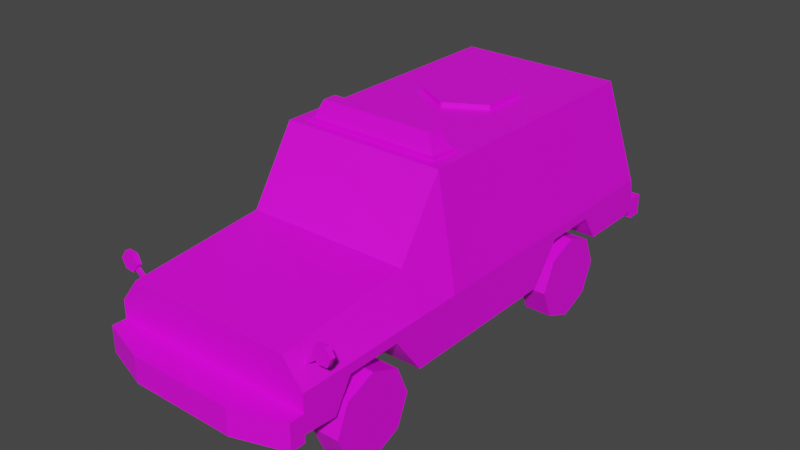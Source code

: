 # Source: Veh_SWAT_APC_02.blend  (saved by Blender 2.90.8; exported with 4.5.12 LTS)
import bpy
from mathutils import Matrix  # noqa: F401  (used for matrix-valued properties, if any)

bpy.ops.wm.read_factory_settings(use_empty=True)
scene = bpy.context.scene
scene.name = 'Scene'

# ---- collections
col_collection = bpy.data.collections.new('Collection'); scene.collection.children.link(col_collection)

# ---- images (referenced by path relative to the original .blend; pixels are not part of the script)
import os
ASSET_DIR = os.environ.get("B2B_ASSET_DIR", "")  # directory of the original .blend (textures are referenced by path, not embedded)
HERE = os.path.dirname(os.path.abspath(__file__))  # packed textures are extracted next to this script under _unpacked/

def load_image(name, relpath, width, height, colorspace="sRGB"):
    """Load a texture the original file referenced (path relative to the .blend, or extracted next to this script)."""
    p = next((c for c in (os.path.join(HERE, relpath), os.path.join(ASSET_DIR, relpath)) if relpath and os.path.exists(c)), "")
    if p:
        img = bpy.data.images.load(p, check_existing=True)
        img.name = name
    else:  # same state as the original file: an image datablock whose file is absent (Cycles renders it pink)
        img = bpy.data.images.new(name, width, height)
        img.source = "FILE"
        img.filepath = "//" + (relpath or name)
    img.colorspace_settings.name = colorspace
    return img
img_city_vehicles_pallete_png = load_image('city_vehicles_pallete.png', 'city_vehicles_pallete.png', 1024, 1024, 'sRGB')

# ---- materials (node trees are filled in below, after node groups)
mat_material_001 = bpy.data.materials.new('Material.001')
mat_material_001.use_transparent_shadow = False

# ---- material node trees
mat_material_001.use_nodes = True; mat_material_001.node_tree.nodes.clear()
_N = mat_material_001.node_tree.nodes; _L = mat_material_001.node_tree.links
n0 = _N.new('ShaderNodeBsdfPrincipled'); n0.name = 'Principled BSDF'; n0.location = (10, 300)
n0.distribution = 'GGX'
n0.subsurface_method = 'BURLEY'
n0.inputs[3].default_value = 1.45
n0.inputs[27].default_value = (0.0, 0.0, 0.0, 1.0)
n0.inputs[28].default_value = 1.0
n1 = _N.new('ShaderNodeOutputMaterial'); n1.name = 'Material Output'; n1.location = (300, 300)
n2 = _N.new('ShaderNodeTexImage'); n2.name = 'Image Texture'; n2.location = (-385, 108)
n2.image = img_city_vehicles_pallete_png
n2.interpolation = 'Closest'
_L.new(n0.outputs[0], n1.inputs[0])
_L.new(n2.outputs[0], n0.inputs[0])
n1.is_active_output = True

# ---- world
world_world = bpy.data.worlds.new('World'); scene.world = world_world
world_world.use_nodes = True; world_world.node_tree.nodes.clear()
_N = world_world.node_tree.nodes; _L = world_world.node_tree.links
n0 = _N.new('ShaderNodeOutputWorld'); n0.name = 'World Output'; n0.location = (300, 300)
n1 = _N.new('ShaderNodeBackground'); n1.name = 'Background'; n1.location = (10, 300)
n1.inputs[0].default_value = (0.05088, 0.05088, 0.05088, 1.0)
_L.new(n1.outputs[0], n0.inputs[0])
n0.is_active_output = True
world_world.color = (0.05088, 0.05088, 0.05088)
world_world.use_sun_shadow = False
world_world.sun_shadow_jitter_overblur = 0.0

# ---- meshes
me_plane = bpy.data.meshes.new('Plane')
me_plane.from_pydata([(0.3842, -1.218, 0.5706), (0.3842, -0.8948, 0.5706), (0.3842, 0.4619, 0.5706), (0.3842, 0.7856, 0.5706), (0.4932, -1.521, 0.7791), (0.6093, -1.521, 0.4115), (0.6093, 1.336, 0.4115), (0.4099, -0.6775, 0.925), (0.6093, -0.7227, 0.3363), (0.3642, -0.5743, 1.085), (0.6093, 1.145, 0.4115), (0.4932, 1.145, 1.275), (0.6093, 0.2883, 0.3363), (0.6093, -1.521, 0.6288), (0.6093, 1.295, 0.6288), (0.6093, -0.7227, 0.6288), (0.3593, -1.521, 0.7), (0.3842, 0.8903, 0.4115), (0.6093, 0.8903, 0.4115), (0.6093, 0.7856, 0.5706), (0.6093, 0.4619, 0.5706), (0.3842, 0.626, 0.3786), (0.3842, 0.2883, 0.3363), (0.3842, -0.7227, 0.3363), (0.6093, -0.8948, 0.5706), (0.6093, -1.218, 0.5706), (0.3842, -1.059, 0.368), (0.3842, -1.321, 0.3927), (0.6093, -1.321, 0.3927), (0.6093, -1.521, 0.5225), (0.6093, -1.608, 0.5225), (0.6093, -1.608, 0.4115), (0.3153, -1.705, 0.4115), (0.3153, -1.705, 0.5225), (0.6093, -0.4508, 0.6288), (0.4255, -1.521, 0.7422), (0.4887, -1.521, 0.7), (0.4887, -1.521, 0.6461), (0.4255, -1.521, 0.6035), (0.3593, -1.521, 0.6461), (0.4932, -0.4508, 1.275), (0.4932, -0.7227, 0.855), (0.08331, -0.5743, 1.085), (0.08331, -0.6775, 0.925), (0.459, -1.521, 0.5225), (0.5701, -1.521, 0.5225), (0.459, -1.521, 0.5614), (0.5701, -1.521, 0.5614), (0.2927, -1.521, 0.6995), (0.08372, -1.521, 0.7449), (0.2927, -1.521, 0.7449), (0.2927, -1.521, 0.5225), (0.4932, 0.01424, 1.275), (0.6093, 0.01424, 0.6288), (0.5224, -0.3404, 1.113), (0.5335, -0.3404, 1.051), (0.5335, -0.06715, 1.051), (0.5232, -0.06715, 1.113), (0.5109, -0.03025, 1.177), (0.5109, -0.4508, 1.177), (0.5109, 0.01424, 1.177), (0.5109, -0.3962, 1.177), (0.6093, -0.3978, 0.6288), (0.5998, -0.4508, 0.687), (0.6093, -0.04392, 0.6288), (0.5988, 0.01424, 0.687), (0.5172, 0.3998, 1.143), (0.5289, 0.3998, 1.077), (0.5289, 0.5474, 1.077), (0.5171, 0.5474, 1.143), (0.2835, 1.295, 0.6288), (0.2835, 1.316, 0.5178), (0.2835, 1.172, 1.16), (0.1987, 1.191, 1.076), (0.1987, 1.203, 1.024), (0.06367, 1.203, 1.024), (0.06367, 1.191, 1.076), (0.6093, 1.32, 0.4929), (0.6093, 1.421, 0.4115), (0.6093, 1.421, 0.4929), (0.6093, 1.336, 0.3662), (0.6093, 1.421, 0.3662), (0.6093, -1.521, 0.3662), (0.3153, -1.705, 0.3662), (0.6093, -1.608, 0.3662), (-0.3842, -1.218, 0.5706), (-0.3842, -0.8948, 0.5706), (-0.3842, 0.4619, 0.5706), (-0.3842, 0.7856, 0.5706), (-0.4932, -1.521, 0.7791), (-0.6093, -1.521, 0.4115), (-0.6093, 1.336, 0.4115), (-0.4099, -0.6775, 0.925), (-0.6093, -0.7227, 0.3363), (-0.3642, -0.5743, 1.085), (-0.6093, 1.145, 0.4115), (-0.4932, 1.145, 1.275), (-0.6093, 0.2883, 0.3363), (-0.6093, -1.521, 0.6288), (-0.6093, 1.295, 0.6288), (-0.6093, -0.7227, 0.6288), (0.0, -1.521, 0.7791), (0.0, -1.521, 0.4115), (0.0, 1.336, 0.4115), (0.0, -0.7227, 0.855), (0.0, -0.7227, 0.3363), (0.0, -0.4508, 1.275), (0.0, 1.145, 0.4115), (0.0, 1.145, 1.275), (0.0, 0.2883, 0.3363), (-0.3593, -1.521, 0.7), (0.0, 1.295, 0.6288), (-0.3842, 0.8903, 0.4115), (-0.6093, 0.8903, 0.4115), (-0.6093, 0.7856, 0.5706), (-0.6093, 0.4619, 0.5706), (-0.3842, 0.626, 0.3786), (-0.3842, 0.2883, 0.3363), (-0.3842, -0.7227, 0.3363), (-0.6093, -0.8948, 0.5706), (-0.6093, -1.218, 0.5706), (-0.3842, -1.059, 0.368), (-0.3842, -1.321, 0.3927), (-0.6093, -1.321, 0.3927), (0.0, 0.8903, 0.4115), (0.0, -1.521, 0.5225), (-0.6093, -1.521, 0.5225), (-0.6093, -1.608, 0.5225), (-0.6093, -1.608, 0.4115), (0.0, -1.705, 0.5225), (0.0, -1.705, 0.4115), (-0.3153, -1.705, 0.4115), (-0.3153, -1.705, 0.5225), (-0.6093, -0.4508, 0.6288), (-0.4255, -1.521, 0.7422), (-0.4887, -1.521, 0.7), (-0.4887, -1.521, 0.6461), (-0.4255, -1.521, 0.6035), (-0.3593, -1.521, 0.6461), (-0.4932, -0.4508, 1.275), (-0.4932, -0.7227, 0.855), (-0.08331, -0.5743, 1.085), (-0.08331, -0.6775, 0.925), (-0.459, -1.521, 0.5225), (-0.5701, -1.521, 0.5225), (-0.459, -1.521, 0.5614), (-0.5701, -1.521, 0.5614), (-0.2927, -1.521, 0.6995), (-0.08372, -1.521, 0.7449), (0.0, -1.521, 0.7449), (-0.2927, -1.521, 0.7449), (-0.2927, -1.521, 0.5225), (-0.4932, 0.01424, 1.275), (-0.6093, 0.01424, 0.6288), (-0.5224, -0.3404, 1.113), (-0.5335, -0.3404, 1.051), (-0.5335, -0.06715, 1.051), (-0.5232, -0.06715, 1.113), (-0.5109, -0.03025, 1.177), (-0.5109, -0.4508, 1.177), (-0.5109, 0.01424, 1.177), (-0.5109, -0.3962, 1.177), (-0.6093, -0.3978, 0.6288), (-0.5998, -0.4508, 0.687), (-0.6093, -0.04392, 0.6288), (-0.5988, 0.01424, 0.687), (-0.5172, 0.3998, 1.143), (-0.5289, 0.3998, 1.077), (-0.5289, 0.5474, 1.077), (-0.5171, 0.5474, 1.143), (0.0, 1.316, 0.5178), (0.0, 1.172, 1.16), (-0.2835, 1.295, 0.6288), (-0.2835, 1.316, 0.5178), (-0.2835, 1.172, 1.16), (-0.1987, 1.191, 1.076), (-0.1987, 1.203, 1.024), (-0.06367, 1.203, 1.024), (-0.06367, 1.191, 1.076), (0.0, 1.32, 0.4929), (-0.6093, 1.32, 0.4929), (-0.6093, 1.421, 0.4115), (0.0, 1.421, 0.4115), (0.0, 1.421, 0.4929), (-0.6093, 1.421, 0.4929), (-0.6093, 1.336, 0.3662), (0.0, 1.336, 0.3662), (0.0, 1.421, 0.3662), (-0.6093, 1.421, 0.3662), (-0.6093, -1.521, 0.3662), (0.0, -1.521, 0.3662), (-0.3153, -1.705, 0.3662), (0.0, -1.705, 0.3662), (-0.6093, -1.608, 0.3662), (-0.4596, 0.6046, 0.2154), (-0.4596, 0.6046, 0.2869), (-0.4596, 0.676, 0.2154), (-0.4596, 0.676, 0.2869), (-0.07854, 0.6046, 0.2154), (-0.07854, 0.6046, 0.2869), (-0.07854, 0.676, 0.2154), (-0.07854, 0.676, 0.2869), (-0.07854, 0.5828, 0.1532), (-0.07854, 0.5828, 0.3228), (-0.07854, 0.6978, 0.1532), (-0.07854, 0.6978, 0.3228), (0.0742, 0.5828, 0.1532), (0.0742, 0.5828, 0.3228), (0.0742, 0.6978, 0.1532), (0.0742, 0.6978, 0.3228), (0.0742, 0.605, 0.2158), (0.0742, 0.605, 0.2865), (0.0742, 0.6757, 0.2158), (0.0742, 0.6757, 0.2865), (0.4589, 0.605, 0.2158), (0.4589, 0.605, 0.2865), (0.4589, 0.6757, 0.2158), (0.4589, 0.6757, 0.2865), (-0.4592, -1.102, 0.2158), (-0.4592, -1.102, 0.2873), (-0.4592, -1.03, 0.2158), (-0.4592, -1.03, 0.2873), (0.4592, -1.102, 0.2158), (0.4592, -1.102, 0.2873), (0.4592, -1.03, 0.2158), (0.4592, -1.03, 0.2873), (0.2195, -1.138, 0.173), (0.2195, -1.249, 0.3998), (0.2195, -0.9943, 0.173), (0.2195, -0.8835, 0.3998), (0.35, -1.138, 0.173), (0.35, -1.249, 0.3998), (0.35, -0.9943, 0.173), (0.35, -0.8835, 0.3998), (-0.2195, -1.138, 0.173), (-0.2195, -1.249, 0.3998), (-0.2195, -0.9943, 0.173), (-0.2195, -0.8835, 0.3998), (-0.35, -1.138, 0.173), (-0.35, -1.249, 0.3998), (-0.35, -0.9943, 0.173), (-0.35, -0.8835, 0.3998), (0.2195, 0.5804, 0.173), (0.2195, 0.4696, 0.4074), (0.2195, 0.724, 0.173), (0.2195, 0.8348, 0.4074), (0.35, 0.5804, 0.173), (0.35, 0.4696, 0.4074), (0.35, 0.724, 0.173), (0.35, 0.8348, 0.4074), (-0.2195, 0.5804, 0.173), (-0.2195, 0.4696, 0.4074), (-0.2195, 0.724, 0.173), (-0.2195, 0.8348, 0.4074), (-0.35, 0.5804, 0.173), (-0.35, 0.4696, 0.4074), (-0.35, 0.724, 0.173), (-0.35, 0.8348, 0.4074), (0.0, 0.4649, 1.304), (0.0, 0.7303, 1.267), (0.0, 0.7303, 1.304), (0.2298, 0.5976, 1.267), (0.2298, 0.5976, 1.304), (0.2298, 0.3322, 1.267), (0.2298, 0.3322, 1.304), (-2.32e-08, 0.1995, 1.267), (-2.32e-08, 0.1995, 1.304), (-0.2298, 0.3322, 1.267), (-0.2298, 0.3322, 1.304), (-0.2298, 0.5976, 1.267), (-0.2298, 0.5976, 1.304), (-0.4196, -0.3976, 1.271), (-0.4196, -0.3976, 1.29), (-0.4196, -0.1978, 1.271), (-0.4196, -0.1978, 1.29), (0.4196, -0.3976, 1.271), (0.4196, -0.3976, 1.29), (0.4196, -0.1978, 1.271), (0.4196, -0.1978, 1.29), (-0.3959, -0.3713, 1.286), (-0.3469, -0.339, 1.392), (-0.3959, -0.2241, 1.286), (-0.3469, -0.2564, 1.392), (0.3959, -0.3713, 1.286), (0.3469, -0.339, 1.392), (0.3959, -0.2241, 1.286), (0.3469, -0.2564, 1.392), (0.1244, -0.2241, 1.286), (-0.1244, -0.2241, 1.286), (-0.1244, -0.2564, 1.392), (0.1244, -0.2564, 1.392), (-0.1244, -0.3713, 1.286), (0.1244, -0.3713, 1.286), (0.1244, -0.339, 1.392), (-0.1244, -0.339, 1.392), (0.4955, 1.289, 0.5254), (0.4955, 1.289, 0.5915), (0.4955, 1.336, 0.5254), (0.4955, 1.336, 0.5915), (0.5616, 1.289, 0.5254), (0.5616, 1.289, 0.5915), (0.5616, 1.336, 0.5254), (0.5616, 1.336, 0.5915), (-0.4955, 1.289, 0.5254), (-0.4955, 1.289, 0.5915), (-0.4955, 1.336, 0.5254), (-0.4955, 1.336, 0.5915), (-0.5616, 1.289, 0.5254), (-0.5616, 1.289, 0.5915), (-0.5616, 1.336, 0.5254), (-0.5616, 1.336, 0.5915), (0.5439, -1.432, 0.7058), (0.5327, -1.432, 0.7205), (0.5439, -1.413, 0.7058), (0.5327, -1.413, 0.7205), (0.6503, -1.432, 0.7865), (0.6391, -1.432, 0.8012), (0.6503, -1.413, 0.7865), (0.6391, -1.413, 0.8012), (0.6447, -1.408, 0.7939), (0.6447, -1.437, 0.7939), (0.6695, -1.408, 0.8458), (0.6695, -1.437, 0.8458), (0.7021, -1.408, 0.7984), (0.7021, -1.437, 0.7984), (0.6773, -1.408, 0.7464), (0.6773, -1.437, 0.7464), (0.6199, -1.408, 0.7419), (0.6199, -1.437, 0.7419), (0.5873, -1.408, 0.7894), (0.5873, -1.437, 0.7894), (0.6121, -1.408, 0.8413), (0.6121, -1.437, 0.8413), (-0.5439, -1.432, 0.7058), (-0.5327, -1.432, 0.7205), (-0.5439, -1.413, 0.7058), (-0.5327, -1.413, 0.7205), (-0.6503, -1.432, 0.7865), (-0.6391, -1.432, 0.8012), (-0.6503, -1.413, 0.7865), (-0.6391, -1.413, 0.8012), (-0.6447, -1.408, 0.7939), (-0.6447, -1.437, 0.7939), (-0.6695, -1.408, 0.8458), (-0.6695, -1.437, 0.8458), (-0.7021, -1.408, 0.7984), (-0.7021, -1.437, 0.7984), (-0.6773, -1.408, 0.7464), (-0.6773, -1.437, 0.7464), (-0.6199, -1.408, 0.7419), (-0.6199, -1.437, 0.7419), (-0.5873, -1.408, 0.7894), (-0.5873, -1.437, 0.7894), (-0.6121, -1.408, 0.8413), (-0.6121, -1.437, 0.8413)], [], [(0, 1, 24, 25), (1, 23, 8, 24), (2, 3, 19, 20), (3, 17, 18, 19), (14, 53, 64, 62, 34, 15, 8, 12, 20, 19, 18, 10, 6, 77), (4, 13, 15, 41), (15, 13, 29, 5, 28, 25, 24, 8), (11, 14, 70, 72, 171, 108), (7, 9, 42, 43), (105, 118, 93, 97, 117, 109), (31, 32, 83, 84), (6, 10, 107, 103), (14, 77, 179, 170, 71, 70), (22, 2, 20, 12), (21, 2, 22), (21, 3, 2), (17, 3, 21), (27, 0, 25, 28), (26, 0, 27), (26, 1, 0), (23, 1, 26), (18, 17, 22, 109, 124, 107, 10), (102, 105, 23, 26, 27, 28, 5), (40, 41, 15, 34, 63, 59), (40, 52, 11, 108, 106), (31, 30, 33, 32), (101, 49, 50, 48, 16, 35, 36, 4), (5, 29, 30, 31), (29, 45, 44, 51, 125, 129, 33, 30), (41, 104, 101, 4), (32, 33, 129, 130), (11, 52, 60, 66, 69), (125, 51, 48, 49, 149), (35, 16, 39, 38, 37, 36), (9, 7, 41, 40), (43, 42, 106, 104), (42, 9, 40, 106), (7, 43, 104, 41), (45, 47, 46, 44), (149, 49, 101), (48, 50, 49), (48, 51, 44, 46, 47, 45, 29, 13, 4, 36, 37, 38, 39, 16), (53, 65, 64), (40, 61, 58, 52), (57, 54, 55, 56), (59, 61, 40), (58, 60, 52), (58, 61, 54, 57, 56), (62, 63, 34), (64, 65, 60, 58, 56, 55, 54, 61, 59, 63, 62), (69, 66, 67, 68), (68, 67, 66, 60, 65, 53, 14, 11, 69), (70, 71, 170, 111), (171, 72, 74, 73, 76), (76, 73, 74, 75), (75, 74, 72, 70, 111, 171, 76), (179, 77, 79, 183), (183, 79, 78, 182), (182, 78, 81, 187), (77, 6, 78, 79), (80, 186, 187, 81), (78, 6, 80, 81), (6, 103, 186, 80), (190, 82, 84, 83, 192), (5, 31, 84, 82), (32, 130, 192, 83), (102, 5, 82, 190), (85, 120, 119, 86), (86, 119, 93, 118), (87, 115, 114, 88), (88, 114, 113, 112), (99, 180, 91, 95, 113, 114, 115, 97, 93, 100, 133, 162, 164, 153), (89, 140, 100, 98), (100, 93, 119, 120, 123, 90, 126, 98), (96, 108, 171, 174, 172, 99), (92, 142, 141, 94), (128, 193, 191, 131), (91, 103, 107, 95), (99, 172, 173, 170, 179, 180), (117, 97, 115, 87), (116, 117, 87), (116, 87, 88), (112, 116, 88), (122, 123, 120, 85), (121, 122, 85), (121, 85, 86), (118, 121, 86), (113, 95, 107, 124, 109, 117, 112), (102, 90, 123, 122, 121, 118, 105), (139, 159, 163, 133, 100, 140), (139, 106, 108, 96, 152), (128, 131, 132, 127), (101, 89, 135, 134, 110, 147, 150, 148), (90, 128, 127, 126), (126, 127, 132, 129, 125, 151, 143, 144), (140, 89, 101, 104), (131, 130, 129, 132), (96, 169, 166, 160, 152), (125, 149, 148, 147, 151), (134, 135, 136, 137, 138, 110), (94, 139, 140, 92), (142, 104, 106, 141), (141, 106, 139, 94), (92, 140, 104, 142), (144, 143, 145, 146), (149, 101, 148), (147, 148, 150), (147, 110, 138, 137, 136, 135, 89, 98, 126, 144, 146, 145, 143, 151), (153, 164, 165), (139, 152, 158, 161), (157, 156, 155, 154), (159, 139, 161), (158, 152, 160), (158, 156, 157, 154, 161), (162, 133, 163), (164, 162, 163, 159, 161, 154, 155, 156, 158, 160, 165), (169, 168, 167, 166), (168, 169, 96, 99, 153, 165, 160, 166, 167), (172, 111, 170, 173), (171, 178, 175, 176, 174), (178, 177, 176, 175), (177, 178, 171, 111, 172, 174, 176), (179, 183, 184, 180), (183, 182, 181, 184), (182, 187, 188, 181), (180, 184, 181, 91), (185, 188, 187, 186), (181, 188, 185, 91), (91, 185, 186, 103), (190, 192, 191, 193, 189), (90, 189, 193, 128), (131, 191, 192, 130), (102, 190, 189, 90), (194, 195, 197, 196), (196, 197, 201, 200), (201, 199, 203, 205), (198, 199, 195, 194), (196, 200, 198, 194), (201, 197, 195, 199), (203, 202, 206, 207), (200, 201, 205, 204), (199, 198, 202, 203), (198, 200, 204, 202), (209, 207, 211, 213), (202, 204, 208, 206), (205, 203, 207, 209), (204, 205, 209, 208), (213, 211, 215, 217), (208, 209, 213, 212), (207, 206, 210, 211), (206, 208, 212, 210), (216, 217, 215, 214), (212, 213, 217, 216), (211, 210, 214, 215), (210, 212, 216, 214), (218, 219, 221, 220), (220, 221, 225, 224), (224, 225, 223, 222), (222, 223, 219, 218), (220, 224, 222, 218), (225, 221, 219, 223), (226, 227, 229, 228), (228, 229, 233, 232), (232, 233, 231, 230), (230, 231, 227, 226), (228, 232, 230, 226), (234, 236, 237, 235), (236, 240, 241, 237), (240, 238, 239, 241), (238, 234, 235, 239), (236, 234, 238, 240), (242, 243, 245, 244), (244, 245, 249, 248), (248, 249, 247, 246), (246, 247, 243, 242), (244, 248, 246, 242), (250, 252, 253, 251), (252, 256, 257, 253), (256, 254, 255, 257), (254, 250, 251, 255), (252, 250, 254, 256), (258, 262, 260), (259, 260, 262, 261), (258, 264, 262), (261, 262, 264, 263), (258, 266, 264), (263, 264, 266, 265), (258, 268, 266), (265, 266, 268, 267), (258, 270, 268), (267, 268, 270, 269), (258, 260, 270), (269, 270, 260, 259), (271, 272, 274, 273), (273, 274, 278, 277), (277, 278, 276, 275), (275, 276, 272, 271), (278, 274, 272, 276), (279, 280, 282, 281), (287, 290, 286, 285), (285, 286, 284, 283), (291, 294, 280, 279), (289, 282, 280, 294), (286, 290, 293, 284), (290, 289, 294, 293), (283, 284, 293, 292), (292, 293, 294, 291), (281, 282, 289, 288), (288, 289, 290, 287), (295, 296, 298, 297), (297, 298, 302, 301), (301, 302, 300, 299), (297, 301, 299, 295), (302, 298, 296, 300), (303, 304, 306, 305), (305, 306, 310, 309), (309, 310, 308, 307), (305, 309, 307, 303), (310, 306, 304, 308), (8, 23, 105, 109, 22, 12), (311, 312, 314, 313), (313, 314, 318, 317), (317, 318, 316, 315), (315, 316, 312, 311), (313, 317, 315, 311), (318, 314, 312, 316), (319, 321, 323), (320, 324, 322), (321, 322, 324, 323), (319, 323, 325), (320, 326, 324), (323, 324, 326, 325), (319, 325, 327), (320, 328, 326), (325, 326, 328, 327), (319, 327, 329), (320, 330, 328), (327, 328, 330, 329), (319, 329, 331), (320, 332, 330), (329, 330, 332, 331), (319, 331, 321), (320, 322, 332), (331, 332, 322, 321), (333, 335, 336, 334), (335, 339, 340, 336), (339, 337, 338, 340), (337, 333, 334, 338), (335, 333, 337, 339), (340, 338, 334, 336), (341, 345, 343), (342, 344, 346), (343, 345, 346, 344), (341, 347, 345), (342, 346, 348), (345, 347, 348, 346), (341, 349, 347), (342, 348, 350), (347, 349, 350, 348), (341, 351, 349), (342, 350, 352), (349, 351, 352, 350), (341, 353, 351), (342, 352, 354), (351, 353, 354, 352), (341, 343, 353), (342, 354, 344), (353, 343, 344, 354)])
_uv = me_plane.uv_layers.new(name='UVMap')
_uv.uv.foreach_set('vector', [0.2267, 0.03719, 0.2267, 0.03852, 0.2258, 0.03852, 0.2258, 0.03719, 0.2196, 0.04981, 0.2205, 0.04981, 0.2205, 0.05074, 0.2196, 0.05074, 0.2215, 0.04848, 0.2215, 0.04981, 0.2205, 0.04981, 0.2205, 0.04848, 0.2168, 0.04998, 0.2174, 0.04998, 0.2174, 0.05091, 0.2168, 0.05091, 0.1516, 0.04937, 0.1516, 0.04359, 0.1516, 0.04333, 0.1516, 0.04174, 0.1516, 0.0415, 0.1516, 0.04027, 0.1529, 0.04027, 0.1529, 0.04483, 0.1519, 0.04561, 0.1519, 0.04707, 0.1526, 0.04754, 0.1526, 0.04869, 0.1526, 0.04955, 0.1522, 0.04948, 0.1509, 0.03667, 0.1516, 0.03667, 0.1516, 0.04027, 0.1506, 0.04027, 0.1516, 0.04027, 0.1516, 0.03667, 0.1521, 0.03667, 0.1526, 0.03667, 0.1527, 0.03757, 0.1519, 0.03804, 0.1519, 0.0395, 0.1529, 0.04027, 0.1529, 0.044, 0.1559, 0.04348, 0.1559, 0.04494, 0.1535, 0.04494, 0.1535, 0.04622, 0.1529, 0.04622, 0.1221, 0.05381, 0.1213, 0.05361, 0.1213, 0.05234, 0.1221, 0.05234, 0.2114, 0.03547, 0.213, 0.03547, 0.2139, 0.03547, 0.2139, 0.03965, 0.213, 0.03965, 0.2114, 0.03965, 0.157, 0.04897, 0.1571, 0.04764, 0.1573, 0.04764, 0.1572, 0.04897, 0.2089, 0.04397, 0.2089, 0.04318, 0.2114, 0.04318, 0.2114, 0.04397, 0.1559, 0.04348, 0.1565, 0.04348, 0.1565, 0.04622, 0.1564, 0.04622, 0.1564, 0.04494, 0.1559, 0.04494, 0.2235, 0.05069, 0.2226, 0.05069, 0.2226, 0.04976, 0.2235, 0.04976, 0.2266, 0.03358, 0.2258, 0.03301, 0.2266, 0.03218, 0.2266, 0.03358, 0.2259, 0.03434, 0.2258, 0.03301, 0.2266, 0.03468, 0.2259, 0.03434, 0.2266, 0.03358, 0.2165, 0.05091, 0.2158, 0.05091, 0.2158, 0.04998, 0.2165, 0.04998, 0.2265, 0.03985, 0.2258, 0.03912, 0.2265, 0.03876, 0.2265, 0.03985, 0.2256, 0.04045, 0.2258, 0.03912, 0.2265, 0.04124, 0.2256, 0.04045, 0.2265, 0.03985, 0.2089, 0.04213, 0.2098, 0.04213, 0.2098, 0.03965, 0.2114, 0.03965, 0.2114, 0.04213, 0.2114, 0.04318, 0.2089, 0.04318, 0.2114, 0.03218, 0.2114, 0.03547, 0.2098, 0.03547, 0.2098, 0.03409, 0.2098, 0.033, 0.2089, 0.033, 0.2089, 0.03218, 0.1487, 0.0415, 0.1506, 0.04027, 0.1516, 0.04027, 0.1516, 0.0415, 0.1514, 0.0415, 0.1492, 0.0415, 0.1529, 0.04348, 0.1529, 0.04138, 0.1529, 0.03628, 0.1552, 0.03628, 0.1552, 0.04348, 0.157, 0.04897, 0.1565, 0.04897, 0.1566, 0.04764, 0.1571, 0.04764, 0.1561, 0.05171, 0.156, 0.05134, 0.156, 0.05039, 0.1558, 0.05039, 0.1558, 0.05009, 0.156, 0.0498, 0.1558, 0.04951, 0.1561, 0.04949, 0.1526, 0.03667, 0.1521, 0.03667, 0.1521, 0.03628, 0.1526, 0.03628, 0.1426, 0.05465, 0.1426, 0.05447, 0.1426, 0.05397, 0.1426, 0.05322, 0.1426, 0.0519, 0.1434, 0.0519, 0.1434, 0.05333, 0.143, 0.05465, 0.1426, 0.04916, 0.1426, 0.05138, 0.139, 0.05138, 0.139, 0.04916, 0.1571, 0.04764, 0.1566, 0.04764, 0.1566, 0.04622, 0.1571, 0.04622, 0.1487, 0.04869, 0.1487, 0.04359, 0.1492, 0.04359, 0.1493, 0.04533, 0.1493, 0.046, 0.1184, 0.03125, 0.1184, 0.02613, 0.1214, 0.02613, 0.1222, 0.02979, 0.1222, 0.03125, 0.9882, 0.4847, 0.9865, 0.4873, 0.9844, 0.4873, 0.9828, 0.4847, 0.9844, 0.4822, 0.9865, 0.4822, 0.1539, 0.05283, 0.1546, 0.05304, 0.155, 0.05341, 0.1529, 0.05341, 0.1546, 0.05157, 0.1539, 0.05157, 0.1529, 0.05119, 0.155, 0.05119, 0.1539, 0.05157, 0.1539, 0.05283, 0.1529, 0.05341, 0.1529, 0.05119, 0.1546, 0.05304, 0.1546, 0.05157, 0.155, 0.05119, 0.155, 0.05341, 0.8775, 0.5589, 0.879, 0.5589, 0.879, 0.5634, 0.8775, 0.5634, 0.156, 0.05171, 0.156, 0.05134, 0.1561, 0.05171, 0.1214, 0.02613, 0.1222, 0.02613, 0.1222, 0.02979, 0.1558, 0.05039, 0.155, 0.05039, 0.155, 0.04964, 0.1551, 0.04964, 0.1551, 0.04914, 0.155, 0.04914, 0.155, 0.04897, 0.1554, 0.04897, 0.1561, 0.04949, 0.1558, 0.04951, 0.1555, 0.04951, 0.1553, 0.0498, 0.1555, 0.05009, 0.1558, 0.05009, 0.1516, 0.04359, 0.1514, 0.04359, 0.1516, 0.04333, 0.1487, 0.0415, 0.1492, 0.04174, 0.1492, 0.04339, 0.1487, 0.04359, 0.1169, 0.044, 0.1169, 0.04277, 0.1172, 0.04277, 0.1172, 0.044, 0.1492, 0.0415, 0.1492, 0.04174, 0.1487, 0.0415, 0.1492, 0.04339, 0.1492, 0.04359, 0.1487, 0.04359, 0.2217, 0.03601, 0.2217, 0.03436, 0.222, 0.03461, 0.222, 0.03584, 0.2223, 0.03584, 0.1516, 0.04174, 0.1514, 0.0415, 0.1516, 0.0415, 0.2242, 0.03595, 0.224, 0.03621, 0.2217, 0.03621, 0.2217, 0.03601, 0.2223, 0.03584, 0.2223, 0.03461, 0.222, 0.03461, 0.2217, 0.03436, 0.2217, 0.03411, 0.224, 0.03412, 0.2242, 0.03435, 0.1168, 0.04677, 0.1168, 0.04611, 0.1171, 0.04611, 0.1171, 0.04677, 0.1496, 0.046, 0.1496, 0.04533, 0.1493, 0.04533, 0.1492, 0.04359, 0.1514, 0.04359, 0.1516, 0.04359, 0.1516, 0.04937, 0.1487, 0.04869, 0.1493, 0.046, 0.1807, 0.03797, 0.1812, 0.03797, 0.1812, 0.03925, 0.1807, 0.03925, 0.1783, 0.03925, 0.1783, 0.03797, 0.1789, 0.03835, 0.1787, 0.03835, 0.1787, 0.03896, 0.1213, 0.04671, 0.1213, 0.0461, 0.1215, 0.0461, 0.1215, 0.04671, 0.1789, 0.03896, 0.1789, 0.03835, 0.1783, 0.03797, 0.1807, 0.03797, 0.1807, 0.03925, 0.1783, 0.03925, 0.1787, 0.03896, 0.1575, 0.05171, 0.1575, 0.04897, 0.158, 0.04897, 0.158, 0.05171, 0.1575, 0.05171, 0.1575, 0.05446, 0.1571, 0.05446, 0.1571, 0.05171, 0.1571, 0.05171, 0.1571, 0.05446, 0.1569, 0.05446, 0.1569, 0.05171, 0.1522, 0.04948, 0.1526, 0.04955, 0.1526, 0.04994, 0.1522, 0.04994, 0.158, 0.05446, 0.158, 0.05171, 0.1584, 0.05171, 0.1584, 0.05446, 0.1526, 0.04994, 0.1526, 0.04955, 0.1528, 0.04955, 0.1528, 0.04994, 0.1594, 0.03628, 0.1594, 0.03903, 0.1592, 0.03903, 0.1592, 0.03628, 0.1569, 0.05171, 0.1569, 0.05446, 0.1566, 0.05446, 0.1561, 0.05313, 0.1561, 0.05171, 0.1526, 0.03667, 0.1526, 0.03628, 0.1528, 0.03628, 0.1528, 0.03667, 0.1571, 0.04764, 0.1571, 0.04622, 0.1573, 0.04622, 0.1573, 0.04764, 0.9749, 0.1323, 0.9749, 0.2645, 0.965, 0.2645, 0.965, 0.1323, 0.2139, 0.04877, 0.2148, 0.04877, 0.2148, 0.0501, 0.2139, 0.0501, 0.2265, 0.04372, 0.2265, 0.0428, 0.2274, 0.0428, 0.2274, 0.04372, 0.2196, 0.04848, 0.2205, 0.04848, 0.2205, 0.04981, 0.2196, 0.04981, 0.2118, 0.04229, 0.2118, 0.02925, 0.2202, 0.02925, 0.2202, 0.04229, 0.1474, 0.03685, 0.148, 0.03674, 0.1484, 0.03667, 0.1484, 0.03753, 0.1484, 0.03868, 0.1477, 0.03915, 0.1477, 0.04061, 0.1487, 0.04139, 0.1487, 0.04595, 0.1474, 0.04595, 0.1474, 0.04472, 0.1474, 0.04448, 0.1474, 0.04289, 0.1474, 0.04263, 0.1467, 0.04955, 0.1464, 0.04595, 0.1474, 0.04595, 0.1474, 0.04955, 0.1474, 0.04595, 0.1487, 0.04595, 0.1477, 0.04672, 0.1477, 0.04818, 0.1485, 0.04864, 0.1484, 0.04955, 0.1479, 0.04955, 0.1474, 0.04955, 0.1529, 0.04844, 0.1529, 0.04622, 0.1535, 0.04622, 0.1535, 0.0475, 0.1559, 0.0475, 0.1559, 0.04897, 0.1221, 0.05012, 0.1221, 0.05159, 0.1213, 0.05159, 0.1213, 0.05032, 0.157, 0.04348, 0.1572, 0.04348, 0.1573, 0.0448, 0.1571, 0.0448, 0.2139, 0.04397, 0.2114, 0.04397, 0.2114, 0.04318, 0.2139, 0.04318, 0.1559, 0.04897, 0.1559, 0.0475, 0.1564, 0.0475, 0.1564, 0.04622, 0.1565, 0.04622, 0.1565, 0.04897, 0.2216, 0.05069, 0.2216, 0.04976, 0.2226, 0.04976, 0.2226, 0.05069, 0.2266, 0.03578, 0.2266, 0.03719, 0.2258, 0.03636, 0.2266, 0.03578, 0.2258, 0.03636, 0.2259, 0.03503, 0.2266, 0.03468, 0.2266, 0.03578, 0.2259, 0.03503, 0.2205, 0.05074, 0.2205, 0.04981, 0.2212, 0.04981, 0.2212, 0.05074, 0.2265, 0.04264, 0.2265, 0.04372, 0.2258, 0.04337, 0.2265, 0.04264, 0.2258, 0.04337, 0.2256, 0.04204, 0.2265, 0.04124, 0.2265, 0.04264, 0.2256, 0.04204, 0.2139, 0.04213, 0.2139, 0.04318, 0.2114, 0.04318, 0.2114, 0.04213, 0.2114, 0.03965, 0.213, 0.03965, 0.213, 0.04213, 0.2114, 0.03218, 0.2139, 0.03218, 0.2139, 0.033, 0.213, 0.033, 0.213, 0.03409, 0.213, 0.03547, 0.2114, 0.03547, 0.1445, 0.04472, 0.1449, 0.04472, 0.1471, 0.04472, 0.1474, 0.04472, 0.1474, 0.04595, 0.1464, 0.04595, 0.1574, 0.04348, 0.1552, 0.04348, 0.1552, 0.03628, 0.1574, 0.03628, 0.1574, 0.04138, 0.157, 0.04348, 0.1571, 0.0448, 0.1566, 0.0448, 0.1565, 0.04348, 0.1561, 0.05171, 0.1561, 0.05394, 0.1558, 0.05392, 0.156, 0.05363, 0.1558, 0.05333, 0.1558, 0.05303, 0.156, 0.05303, 0.156, 0.05209, 0.1484, 0.04955, 0.1484, 0.04994, 0.1479, 0.04994, 0.1479, 0.04955, 0.1426, 0.04916, 0.143, 0.04916, 0.1434, 0.05048, 0.1434, 0.0519, 0.1426, 0.0519, 0.1426, 0.05059, 0.1426, 0.04984, 0.1426, 0.04934, 0.1426, 0.0536, 0.139, 0.0536, 0.139, 0.05138, 0.1426, 0.05138, 0.1571, 0.0448, 0.1571, 0.04622, 0.1566, 0.04622, 0.1566, 0.0448, 0.1445, 0.03753, 0.1451, 0.04022, 0.1451, 0.04089, 0.1449, 0.04263, 0.1445, 0.04263, 0.1184, 0.03125, 0.1222, 0.03125, 0.1222, 0.03272, 0.1214, 0.03638, 0.1184, 0.03638, 0.9882, 0.518, 0.9865, 0.5204, 0.9844, 0.5204, 0.9828, 0.518, 0.9844, 0.5154, 0.9865, 0.5154, 0.1539, 0.04955, 0.1529, 0.04897, 0.155, 0.04897, 0.1546, 0.04934, 0.1546, 0.05081, 0.155, 0.05119, 0.1529, 0.05119, 0.1539, 0.05081, 0.1539, 0.05081, 0.1529, 0.05119, 0.1529, 0.04897, 0.1539, 0.04955, 0.1546, 0.04934, 0.155, 0.04897, 0.155, 0.05119, 0.1546, 0.05081, 0.8775, 0.605, 0.8775, 0.6005, 0.879, 0.6005, 0.879, 0.605, 0.156, 0.05171, 0.1561, 0.05171, 0.156, 0.05209, 0.1214, 0.03638, 0.1222, 0.03272, 0.1222, 0.03638, 0.1558, 0.05303, 0.1558, 0.05333, 0.1555, 0.05333, 0.1553, 0.05363, 0.1555, 0.05392, 0.1558, 0.05392, 0.1561, 0.05394, 0.1554, 0.05446, 0.155, 0.05446, 0.155, 0.05428, 0.1551, 0.05428, 0.1551, 0.05378, 0.155, 0.05378, 0.155, 0.05303, 0.1474, 0.04263, 0.1474, 0.04289, 0.1471, 0.04263, 0.1445, 0.04472, 0.1445, 0.04263, 0.1449, 0.04283, 0.1449, 0.04448, 0.1126, 0.04377, 0.1129, 0.04377, 0.1129, 0.045, 0.1126, 0.045, 0.1449, 0.04472, 0.1445, 0.04472, 0.1449, 0.04448, 0.1449, 0.04283, 0.1445, 0.04263, 0.1449, 0.04263, 0.1759, 0.04128, 0.1765, 0.04144, 0.1762, 0.04144, 0.1762, 0.04267, 0.1759, 0.04293, 0.1474, 0.04448, 0.1474, 0.04472, 0.1471, 0.04472, 0.1784, 0.04134, 0.1784, 0.04293, 0.1781, 0.04317, 0.1759, 0.04317, 0.1759, 0.04293, 0.1762, 0.04267, 0.1765, 0.04267, 0.1765, 0.04144, 0.1759, 0.04128, 0.1759, 0.04108, 0.1781, 0.04108, 0.1125, 0.041, 0.1128, 0.041, 0.1128, 0.04166, 0.1125, 0.04166, 0.1454, 0.04022, 0.1451, 0.04022, 0.1445, 0.03753, 0.1474, 0.03685, 0.1474, 0.04263, 0.1471, 0.04263, 0.1449, 0.04263, 0.1451, 0.04089, 0.1454, 0.04089, 0.1807, 0.04052, 0.1807, 0.03925, 0.1812, 0.03925, 0.1812, 0.04052, 0.1783, 0.03925, 0.1787, 0.03953, 0.1787, 0.04014, 0.1789, 0.04014, 0.1783, 0.04052, 0.1213, 0.04728, 0.1215, 0.04728, 0.1215, 0.04789, 0.1213, 0.04789, 0.1789, 0.03953, 0.1787, 0.03953, 0.1783, 0.03925, 0.1807, 0.03925, 0.1807, 0.04052, 0.1783, 0.04052, 0.1789, 0.04014, 0.1575, 0.05171, 0.158, 0.05171, 0.158, 0.05446, 0.1575, 0.05446, 0.1575, 0.05171, 0.1571, 0.05171, 0.1571, 0.04897, 0.1575, 0.04897, 0.1571, 0.05171, 0.1569, 0.05171, 0.1569, 0.04897, 0.1571, 0.04897, 0.148, 0.03674, 0.148, 0.03628, 0.1484, 0.03628, 0.1484, 0.03667, 0.158, 0.04897, 0.1584, 0.04897, 0.1584, 0.05171, 0.158, 0.05171, 0.1484, 0.03628, 0.1486, 0.03628, 0.1486, 0.03667, 0.1484, 0.03667, 0.1594, 0.04178, 0.1592, 0.04178, 0.1592, 0.03903, 0.1594, 0.03903, 0.1569, 0.05171, 0.1561, 0.05171, 0.1561, 0.05029, 0.1566, 0.04897, 0.1569, 0.04897, 0.1484, 0.04955, 0.1486, 0.04955, 0.1486, 0.04994, 0.1484, 0.04994, 0.1571, 0.0448, 0.1573, 0.0448, 0.1573, 0.04622, 0.1571, 0.04622, 0.9749, 0.1323, 0.965, 0.1323, 0.965, 0.0, 0.9749, 0.0, 0.2269, 0.03656, 0.2266, 0.03656, 0.2266, 0.03626, 0.2269, 0.03626, 0.2276, 0.04222, 0.2279, 0.04222, 0.2279, 0.04379, 0.2276, 0.04379, 0.2243, 0.05082, 0.2246, 0.05082, 0.2247, 0.05097, 0.2242, 0.05097, 0.2276, 0.03218, 0.2279, 0.03218, 0.2279, 0.03375, 0.2276, 0.03375, 0.2158, 0.04877, 0.2158, 0.05034, 0.2155, 0.05034, 0.2155, 0.04877, 0.2266, 0.04882, 0.2266, 0.05039, 0.2263, 0.05039, 0.2263, 0.04882, 0.2262, 0.05027, 0.2262, 0.05097, 0.2256, 0.05097, 0.2256, 0.05027, 0.2243, 0.05053, 0.2243, 0.05082, 0.2242, 0.05097, 0.2242, 0.05027, 0.2246, 0.05082, 0.2246, 0.05053, 0.2247, 0.05027, 0.2247, 0.05097, 0.2246, 0.05053, 0.2243, 0.05053, 0.2242, 0.05027, 0.2247, 0.05027, 0.224, 0.05097, 0.2235, 0.05097, 0.2236, 0.05082, 0.2239, 0.05082, 0.2275, 0.05111, 0.227, 0.05111, 0.227, 0.05048, 0.2275, 0.05048, 0.2096, 0.05056, 0.21, 0.05056, 0.21, 0.05119, 0.2096, 0.05119, 0.2148, 0.05092, 0.2148, 0.05022, 0.2155, 0.05022, 0.2155, 0.05092, 0.2276, 0.04379, 0.2279, 0.04379, 0.2279, 0.04538, 0.2276, 0.04538, 0.224, 0.05027, 0.224, 0.05097, 0.2239, 0.05082, 0.2239, 0.05053, 0.2235, 0.05097, 0.2235, 0.05027, 0.2236, 0.05053, 0.2236, 0.05082, 0.2235, 0.05027, 0.224, 0.05027, 0.2239, 0.05053, 0.2236, 0.05053, 0.2148, 0.0504, 0.2145, 0.0504, 0.2145, 0.0501, 0.2148, 0.0501, 0.2276, 0.04538, 0.2279, 0.04538, 0.2279, 0.04697, 0.2276, 0.04697, 0.2279, 0.03534, 0.2276, 0.03534, 0.2276, 0.03375, 0.2279, 0.03375, 0.2139, 0.05053, 0.2136, 0.05053, 0.2136, 0.04894, 0.2139, 0.04894, 0.2266, 0.03597, 0.2269, 0.03597, 0.2269, 0.03626, 0.2266, 0.03626, 0.2269, 0.04758, 0.2266, 0.04758, 0.2266, 0.04379, 0.2269, 0.04379, 0.2118, 0.04913, 0.2121, 0.04913, 0.2121, 0.04943, 0.2118, 0.04943, 0.2268, 0.03876, 0.2271, 0.03876, 0.2271, 0.04255, 0.2268, 0.04255, 0.2268, 0.03876, 0.2268, 0.04255, 0.2265, 0.04255, 0.2265, 0.03876, 0.2269, 0.03218, 0.2269, 0.03597, 0.2266, 0.03597, 0.2266, 0.03218, 0.2186, 0.04893, 0.2196, 0.04848, 0.2196, 0.04998, 0.2186, 0.04953, 0.2272, 0.03871, 0.2272, 0.0378, 0.2278, 0.0378, 0.2278, 0.03871, 0.2158, 0.04893, 0.2168, 0.04848, 0.2168, 0.04998, 0.2158, 0.04953, 0.2269, 0.04757, 0.2269, 0.0467, 0.2275, 0.0467, 0.2275, 0.04757, 0.2135, 0.05098, 0.2129, 0.05098, 0.2129, 0.05039, 0.2135, 0.05039, 0.2177, 0.04893, 0.2177, 0.04953, 0.2186, 0.04998, 0.2186, 0.04848, 0.2271, 0.04218, 0.2277, 0.04218, 0.2277, 0.0412, 0.2271, 0.0412, 0.2168, 0.04893, 0.2168, 0.04953, 0.2177, 0.04998, 0.2177, 0.04848, 0.2183, 0.05094, 0.2189, 0.05094, 0.2189, 0.04998, 0.2183, 0.04998, 0.2264, 0.05045, 0.2264, 0.05104, 0.227, 0.05104, 0.227, 0.05045, 0.2099, 0.0485, 0.2108, 0.04804, 0.2108, 0.04955, 0.2099, 0.04909, 0.2189, 0.05092, 0.2189, 0.04998, 0.2194, 0.04998, 0.2194, 0.05092, 0.2139, 0.04848, 0.2129, 0.04894, 0.2129, 0.04743, 0.2139, 0.04789, 0.2139, 0.05101, 0.2139, 0.0501, 0.2145, 0.0501, 0.2145, 0.05101, 0.2255, 0.05087, 0.225, 0.05087, 0.225, 0.05027, 0.2255, 0.05027, 0.2108, 0.0485, 0.2108, 0.04909, 0.2118, 0.04955, 0.2118, 0.04804, 0.2096, 0.05056, 0.2101, 0.05056, 0.2101, 0.04955, 0.2096, 0.04955, 0.2089, 0.0485, 0.2089, 0.04909, 0.2099, 0.04955, 0.2099, 0.04804, 0.2271, 0.0412, 0.2277, 0.0412, 0.2277, 0.04021, 0.2271, 0.04021, 0.2127, 0.05104, 0.2127, 0.05045, 0.2122, 0.05045, 0.2122, 0.05104, 0.1455, 0.05113, 0.1465, 0.05053, 0.1465, 0.05173, 0.1445, 0.05019, 0.1443, 0.05019, 0.1443, 0.04916, 0.1444, 0.04916, 0.1455, 0.05113, 0.1455, 0.04994, 0.1465, 0.05053, 0.1444, 0.05243, 0.1443, 0.05243, 0.1443, 0.05123, 0.1444, 0.05123, 0.1455, 0.05113, 0.1445, 0.05053, 0.1455, 0.04994, 0.1586, 0.04321, 0.1584, 0.04321, 0.1585, 0.04218, 0.1586, 0.04218, 0.1455, 0.05113, 0.1445, 0.05173, 0.1445, 0.05053, 0.1586, 0.04218, 0.1585, 0.04218, 0.1584, 0.04114, 0.1586, 0.04114, 0.1455, 0.05113, 0.1455, 0.05233, 0.1445, 0.05173, 0.1423, 0.0548, 0.1421, 0.0548, 0.1421, 0.0536, 0.1423, 0.0536, 0.1455, 0.05113, 0.1465, 0.05173, 0.1455, 0.05233, 0.1444, 0.05123, 0.1443, 0.05123, 0.1443, 0.05019, 0.1445, 0.05019, 0.8129, 0.1021, 0.8128, 0.1021, 0.8128, 0.1019, 0.8129, 0.1019, 0.8128, 0.1027, 0.8128, 0.1027, 0.8128, 0.1016, 0.8128, 0.1016, 0.8129, 0.1019, 0.8128, 0.1019, 0.8128, 0.1016, 0.8129, 0.1016, 0.8147, 0.1025, 0.8148, 0.1025, 0.8148, 0.1036, 0.8147, 0.1036, 0.8101, 0.1025, 0.8101, 0.1014, 0.8104, 0.1014, 0.8104, 0.1025, 0.9157, 0.5897, 0.9162, 0.5898, 0.9162, 0.5903, 0.9157, 0.5904, 0.9241, 0.5711, 0.9237, 0.5711, 0.9237, 0.5698, 0.9241, 0.5695, 0.9107, 0.5906, 0.9102, 0.5905, 0.9102, 0.59, 0.9107, 0.5899, 0.9241, 0.5665, 0.9237, 0.5665, 0.9237, 0.5652, 0.9241, 0.5649, 0.9237, 0.5893, 0.9237, 0.5906, 0.9233, 0.5906, 0.9233, 0.5893, 0.9237, 0.5865, 0.9237, 0.5878, 0.9233, 0.5878, 0.9233, 0.5865, 0.9787, 0.5101, 0.9787, 0.5132, 0.9776, 0.5132, 0.9776, 0.5101, 0.9241, 0.5695, 0.9237, 0.5692, 0.9237, 0.5679, 0.9241, 0.5679, 0.9795, 0.4676, 0.9785, 0.4676, 0.9785, 0.4645, 0.9795, 0.4645, 0.9241, 0.5741, 0.9237, 0.5738, 0.9237, 0.5725, 0.9241, 0.5725, 0.9794, 0.4774, 0.9785, 0.4774, 0.9785, 0.4743, 0.9794, 0.4743, 0.1483, 0.03348, 0.1483, 0.03317, 0.1485, 0.03317, 0.1485, 0.03348, 0.9159, 0.5516, 0.9156, 0.5516, 0.9156, 0.5513, 0.9159, 0.5513, 0.14, 0.03188, 0.14, 0.03219, 0.1398, 0.03219, 0.1398, 0.03188, 0.1398, 0.03125, 0.1398, 0.03094, 0.14, 0.03094, 0.14, 0.03125, 0.1398, 0.03157, 0.1398, 0.03125, 0.14, 0.03125, 0.14, 0.03157, 0.145, 0.03379, 0.145, 0.03348, 0.1452, 0.03348, 0.1452, 0.03379, 0.9116, 0.5513, 0.9119, 0.5513, 0.9119, 0.5516, 0.9116, 0.5516, 0.1452, 0.03317, 0.1452, 0.03348, 0.145, 0.03348, 0.145, 0.03317, 0.1398, 0.03188, 0.1398, 0.03157, 0.14, 0.03157, 0.14, 0.03188, 0.142, 0.02993, 0.142, 0.03024, 0.1418, 0.03024, 0.1418, 0.02993, 0.2089, 0.03547, 0.2098, 0.03547, 0.2114, 0.03547, 0.2114, 0.03965, 0.2098, 0.03965, 0.2089, 0.03965, 0.1452, 0.04808, 0.1485, 0.04808, 0.1485, 0.05134, 0.1452, 0.05134, 0.1452, 0.05134, 0.1485, 0.05134, 0.1485, 0.0546, 0.1452, 0.0546, 0.1452, 0.0546, 0.1485, 0.0546, 0.1485, 0.05786, 0.1452, 0.05786, 0.1452, 0.05786, 0.1485, 0.05786, 0.1485, 0.06112, 0.1452, 0.06112, 0.142, 0.0546, 0.1452, 0.0546, 0.1452, 0.05786, 0.142, 0.05786, 0.1485, 0.0546, 0.1518, 0.0546, 0.1518, 0.05786, 0.1485, 0.05786, 0.9531, 0.4947, 0.9531, 0.4978, 0.9558, 0.4963, 0.1436, 0.05134, 0.1463, 0.0529, 0.1436, 0.05447, 0.1534, 0.0546, 0.1534, 0.06112, 0.1512, 0.06112, 0.1512, 0.0546, 0.9531, 0.4947, 0.9558, 0.4963, 0.9558, 0.4931, 0.1436, 0.05134, 0.1463, 0.04977, 0.1463, 0.0529, 0.1512, 0.0546, 0.1512, 0.06112, 0.1491, 0.06112, 0.1491, 0.0546, 0.9531, 0.4947, 0.9558, 0.4931, 0.9531, 0.4916, 0.1436, 0.05134, 0.1436, 0.04821, 0.1463, 0.04977, 0.1491, 0.0546, 0.1491, 0.06112, 0.1469, 0.06112, 0.1469, 0.0546, 0.9531, 0.4947, 0.9531, 0.4916, 0.9504, 0.4931, 0.1436, 0.05134, 0.1409, 0.04977, 0.1436, 0.04821, 0.1469, 0.0546, 0.1469, 0.06112, 0.1447, 0.06112, 0.1447, 0.0546, 0.9531, 0.4947, 0.9504, 0.4931, 0.9504, 0.4963, 0.1436, 0.05134, 0.1409, 0.0529, 0.1409, 0.04977, 0.1447, 0.0546, 0.1447, 0.06112, 0.1425, 0.06112, 0.1425, 0.0546, 0.9531, 0.4947, 0.9504, 0.4963, 0.9531, 0.4978, 0.1436, 0.05134, 0.1436, 0.05447, 0.1409, 0.0529, 0.1425, 0.0546, 0.1425, 0.06112, 0.1404, 0.06112, 0.1404, 0.0546, 0.1452, 0.04808, 0.1452, 0.05134, 0.1485, 0.05134, 0.1485, 0.04808, 0.1452, 0.05134, 0.1452, 0.0546, 0.1485, 0.0546, 0.1485, 0.05134, 0.1452, 0.0546, 0.1452, 0.05786, 0.1485, 0.05786, 0.1485, 0.0546, 0.1452, 0.05786, 0.1452, 0.06112, 0.1485, 0.06112, 0.1485, 0.05786, 0.142, 0.0546, 0.142, 0.05786, 0.1452, 0.05786, 0.1452, 0.0546, 0.1485, 0.0546, 0.1485, 0.05786, 0.1518, 0.05786, 0.1518, 0.0546, 0.9531, 0.4947, 0.9558, 0.4963, 0.9531, 0.4978, 0.1436, 0.05134, 0.1436, 0.05447, 0.1463, 0.0529, 0.1534, 0.0546, 0.1512, 0.0546, 0.1512, 0.06112, 0.1534, 0.06112, 0.9531, 0.4947, 0.9558, 0.4931, 0.9558, 0.4963, 0.1436, 0.05134, 0.1463, 0.0529, 0.1463, 0.04977, 0.1512, 0.0546, 0.1491, 0.0546, 0.1491, 0.06112, 0.1512, 0.06112, 0.9531, 0.4947, 0.9531, 0.4916, 0.9558, 0.4931, 0.1436, 0.05134, 0.1463, 0.04977, 0.1436, 0.04821, 0.1491, 0.0546, 0.1469, 0.0546, 0.1469, 0.06112, 0.1491, 0.06112, 0.9531, 0.4947, 0.9504, 0.4931, 0.9531, 0.4916, 0.1436, 0.05134, 0.1436, 0.04821, 0.1409, 0.04977, 0.1469, 0.0546, 0.1447, 0.0546, 0.1447, 0.06112, 0.1469, 0.06112, 0.9531, 0.4947, 0.9504, 0.4963, 0.9504, 0.4931, 0.1436, 0.05134, 0.1409, 0.04977, 0.1409, 0.0529, 0.1447, 0.0546, 0.1425, 0.0546, 0.1425, 0.06112, 0.1447, 0.06112, 0.9531, 0.4947, 0.9531, 0.4978, 0.9504, 0.4963, 0.1436, 0.05134, 0.1409, 0.0529, 0.1436, 0.05447, 0.1425, 0.0546, 0.1404, 0.0546, 0.1404, 0.06112, 0.1425, 0.06112])
me_plane.materials.append(mat_material_001)
me_plane.use_remesh_fix_poles = True
me_plane.use_remesh_preserve_attributes = False
me_plane.use_mirror_vertex_groups = False
me_plane.update()
me_plane_001 = bpy.data.meshes.new('Plane.001')
me_plane_001.from_pydata([(0.4475, -1.066, 0.2512), (0.6093, -1.066, 0.2512), (0.4475, -0.8171, 0.2512), (0.6093, -0.8171, 0.2512), (0.4475, -0.89, 0.07506), (0.6093, -0.89, 0.07506), (0.4475, -1.066, 0.002116), (0.6093, -1.066, 0.002116), (0.4475, -1.242, 0.07506), (0.6093, -1.242, 0.07506), (0.4475, -1.315, 0.2512), (0.6093, -1.315, 0.2512), (0.4475, -1.242, 0.4273), (0.6093, -1.242, 0.4273), (0.4475, -1.066, 0.5002), (0.6093, -1.066, 0.5002), (0.4475, -0.89, 0.4273), (0.6093, -0.89, 0.4273), (0.6093, -0.9601, 0.1451), (0.6093, -0.9162, 0.2512), (0.6093, -1.066, 0.1012), (0.6093, -1.172, 0.1451), (0.6093, -1.216, 0.2512), (0.6093, -1.172, 0.3572), (0.6093, -1.066, 0.4011), (0.6093, -0.9601, 0.3572)], [], [(0, 2, 4), (1, 18, 19), (2, 3, 5, 4), (0, 4, 6), (1, 20, 18), (4, 5, 7, 6), (0, 6, 8), (1, 21, 20), (6, 7, 9, 8), (0, 8, 10), (1, 22, 21), (8, 9, 11, 10), (0, 10, 12), (1, 23, 22), (10, 11, 13, 12), (0, 12, 14), (1, 24, 23), (12, 13, 15, 14), (0, 14, 16), (1, 25, 24), (14, 15, 17, 16), (0, 16, 2), (1, 19, 25), (16, 17, 3, 2), (19, 18, 5, 3), (18, 20, 7, 5), (20, 21, 9, 7), (21, 22, 11, 9), (22, 23, 13, 11), (23, 24, 15, 13), (24, 25, 17, 15), (25, 19, 3, 17)])
_uv = me_plane_001.uv_layers.new(name='UVMap')
_uv.uv.foreach_set('vector', [0.1232, 0.03583, 0.1235, 0.03514, 0.1239, 0.03554, 0.2523, 0.03257, 0.2518, 0.03239, 0.2521, 0.03215, 0.1264, 0.03652, 0.1268, 0.03652, 0.1268, 0.03704, 0.1264, 0.03704, 0.1232, 0.03583, 0.1239, 0.03554, 0.1239, 0.03611, 0.2523, 0.03257, 0.2518, 0.03274, 0.2518, 0.03239, 0.1243, 0.03689, 0.1239, 0.03689, 0.1239, 0.03636, 0.1243, 0.03636, 0.1232, 0.03583, 0.1239, 0.03611, 0.1235, 0.03651, 0.2523, 0.03257, 0.2521, 0.03298, 0.2518, 0.03274, 0.1243, 0.03636, 0.1239, 0.03636, 0.1239, 0.03583, 0.1243, 0.03583, 0.1232, 0.03583, 0.1235, 0.03651, 0.1229, 0.03651, 0.2523, 0.03257, 0.2524, 0.03298, 0.2521, 0.03298, 0.1151, 0.03741, 0.1146, 0.03741, 0.1146, 0.03691, 0.1151, 0.03691, 0.1232, 0.03583, 0.1229, 0.03651, 0.1225, 0.03611, 0.2523, 0.03257, 0.2527, 0.03274, 0.2524, 0.03298, 0.1151, 0.03691, 0.1146, 0.03691, 0.1146, 0.03636, 0.1151, 0.03636, 0.1232, 0.03583, 0.1225, 0.03611, 0.1225, 0.03554, 0.2523, 0.03257, 0.2527, 0.03239, 0.2527, 0.03274, 0.1263, 0.03218, 0.1268, 0.03218, 0.1268, 0.03271, 0.1263, 0.03271, 0.1232, 0.03583, 0.1225, 0.03554, 0.1229, 0.03514, 0.2523, 0.03257, 0.2524, 0.03215, 0.2527, 0.03239, 0.1263, 0.03271, 0.1268, 0.03271, 0.1268, 0.03324, 0.1263, 0.03324, 0.1232, 0.03583, 0.1229, 0.03514, 0.1235, 0.03514, 0.2523, 0.03257, 0.2521, 0.03215, 0.2524, 0.03215, 0.1264, 0.03599, 0.1268, 0.03599, 0.1268, 0.03652, 0.1264, 0.03652, 0.1188, 0.03448, 0.1185, 0.03472, 0.1183, 0.03461, 0.1187, 0.0342, 0.1185, 0.03472, 0.1185, 0.03506, 0.1183, 0.03518, 0.1183, 0.03461, 0.1185, 0.03506, 0.1188, 0.03531, 0.1187, 0.03558, 0.1183, 0.03518, 0.1188, 0.03531, 0.1191, 0.03531, 0.1192, 0.03558, 0.1187, 0.03558, 0.1191, 0.03531, 0.1194, 0.03506, 0.1196, 0.03518, 0.1192, 0.03558, 0.1194, 0.03506, 0.1194, 0.03472, 0.1196, 0.03461, 0.1196, 0.03518, 0.1194, 0.03472, 0.1191, 0.03448, 0.1192, 0.0342, 0.1196, 0.03461, 0.1191, 0.03448, 0.1188, 0.03448, 0.1187, 0.0342, 0.1192, 0.0342])
me_plane_001.materials.append(mat_material_001)
me_plane_001.use_remesh_fix_poles = True
me_plane_001.use_remesh_preserve_attributes = False
me_plane_001.use_mirror_vertex_groups = False
me_plane_001.update()
me_plane_002 = bpy.data.meshes.new('Plane.002')
me_plane_002.from_pydata([(-0.4475, -1.066, 0.2512), (-0.6093, -1.066, 0.2512), (-0.4475, -0.8171, 0.2512), (-0.6093, -0.8171, 0.2512), (-0.4475, -0.89, 0.07506), (-0.6093, -0.89, 0.07506), (-0.4475, -1.066, 0.002116), (-0.6093, -1.066, 0.002116), (-0.4475, -1.242, 0.07506), (-0.6093, -1.242, 0.07506), (-0.4475, -1.315, 0.2512), (-0.6093, -1.315, 0.2512), (-0.4475, -1.242, 0.4273), (-0.6093, -1.242, 0.4273), (-0.4475, -1.066, 0.5002), (-0.6093, -1.066, 0.5002), (-0.4475, -0.89, 0.4273), (-0.6093, -0.89, 0.4273), (-0.6093, -0.9601, 0.1451), (-0.6093, -0.9162, 0.2512), (-0.6093, -1.066, 0.1012), (-0.6093, -1.172, 0.1451), (-0.6093, -1.216, 0.2512), (-0.6093, -1.172, 0.3572), (-0.6093, -1.066, 0.4011), (-0.6093, -0.9601, 0.3572)], [], [(0, 4, 2), (1, 19, 18), (2, 4, 5, 3), (0, 6, 4), (1, 18, 20), (4, 6, 7, 5), (0, 8, 6), (1, 20, 21), (6, 8, 9, 7), (0, 10, 8), (1, 21, 22), (8, 10, 11, 9), (0, 12, 10), (1, 22, 23), (10, 12, 13, 11), (0, 14, 12), (1, 23, 24), (12, 14, 15, 13), (0, 16, 14), (1, 24, 25), (14, 16, 17, 15), (0, 2, 16), (1, 25, 19), (16, 2, 3, 17), (19, 3, 5, 18), (18, 5, 7, 20), (20, 7, 9, 21), (21, 9, 11, 22), (22, 11, 13, 23), (23, 13, 15, 24), (24, 15, 17, 25), (25, 17, 3, 19)])
_uv = me_plane_002.uv_layers.new(name='UVMap')
_uv.uv.foreach_set('vector', [0.1176, 0.0351, 0.1169, 0.03539, 0.1173, 0.03579, 0.2523, 0.03119, 0.2521, 0.03077, 0.2518, 0.03102, 0.1269, 0.02908, 0.1269, 0.02853, 0.1265, 0.02853, 0.1265, 0.02908, 0.1176, 0.0351, 0.1169, 0.03482, 0.1169, 0.03539, 0.2523, 0.03119, 0.2518, 0.03102, 0.2518, 0.03136, 0.1162, 0.03592, 0.1162, 0.03644, 0.1167, 0.03644, 0.1167, 0.03592, 0.1176, 0.0351, 0.1173, 0.03441, 0.1169, 0.03482, 0.2523, 0.03119, 0.2518, 0.03136, 0.2521, 0.0316, 0.1162, 0.03644, 0.1162, 0.03697, 0.1167, 0.03697, 0.1167, 0.03644, 0.1176, 0.0351, 0.1179, 0.03441, 0.1173, 0.03441, 0.2523, 0.03119, 0.2521, 0.0316, 0.2524, 0.0316, 0.1268, 0.03599, 0.1268, 0.03545, 0.1264, 0.03545, 0.1264, 0.03599, 0.1176, 0.0351, 0.1183, 0.03482, 0.1179, 0.03441, 0.2523, 0.03119, 0.2524, 0.0316, 0.2527, 0.03136, 0.1268, 0.03545, 0.1268, 0.03493, 0.1264, 0.03493, 0.1264, 0.03545, 0.1176, 0.0351, 0.1183, 0.03539, 0.1183, 0.03482, 0.2523, 0.03119, 0.2527, 0.03136, 0.2527, 0.03102, 0.1248, 0.03689, 0.1248, 0.03636, 0.1243, 0.03636, 0.1243, 0.03689, 0.1176, 0.0351, 0.1179, 0.03579, 0.1183, 0.03539, 0.2523, 0.03119, 0.2527, 0.03102, 0.2524, 0.03077, 0.1248, 0.03636, 0.1248, 0.03583, 0.1243, 0.03583, 0.1243, 0.03636, 0.1176, 0.0351, 0.1173, 0.03579, 0.1179, 0.03579, 0.2523, 0.03119, 0.2524, 0.03077, 0.2521, 0.03077, 0.1269, 0.02958, 0.1269, 0.02908, 0.1265, 0.02908, 0.1265, 0.02958, 0.1188, 0.0331, 0.1187, 0.03282, 0.1183, 0.03323, 0.1185, 0.03334, 0.1185, 0.03334, 0.1183, 0.03323, 0.1183, 0.0338, 0.1185, 0.03369, 0.1185, 0.03369, 0.1183, 0.0338, 0.1187, 0.0342, 0.1188, 0.03393, 0.1188, 0.03393, 0.1187, 0.0342, 0.1192, 0.0342, 0.1191, 0.03393, 0.1191, 0.03393, 0.1192, 0.0342, 0.1196, 0.0338, 0.1194, 0.03369, 0.1194, 0.03369, 0.1196, 0.0338, 0.1196, 0.03323, 0.1194, 0.03334, 0.1194, 0.03334, 0.1196, 0.03323, 0.1192, 0.03282, 0.1191, 0.0331, 0.1191, 0.0331, 0.1192, 0.03282, 0.1187, 0.03282, 0.1188, 0.0331])
me_plane_002.materials.append(mat_material_001)
me_plane_002.use_remesh_fix_poles = True
me_plane_002.use_remesh_preserve_attributes = False
me_plane_002.use_mirror_vertex_groups = False
me_plane_002.update()
me_plane_003 = bpy.data.meshes.new('Plane.003')
me_plane_003.from_pydata([(0.4475, 0.6403, 0.2512), (0.6093, 0.6403, 0.2512), (0.4475, 0.8894, 0.2512), (0.6093, 0.8894, 0.2512), (0.4475, 0.8164, 0.07506), (0.6093, 0.8164, 0.07506), (0.4475, 0.6403, 0.002116), (0.6093, 0.6403, 0.002116), (0.4475, 0.4642, 0.07506), (0.6093, 0.4642, 0.07506), (0.4475, 0.3913, 0.2512), (0.6093, 0.3913, 0.2512), (0.4475, 0.4642, 0.4273), (0.6093, 0.4642, 0.4273), (0.4475, 0.6403, 0.5002), (0.6093, 0.6403, 0.5002), (0.4475, 0.8164, 0.4273), (0.6093, 0.8164, 0.4273), (0.6093, 0.7463, 0.1451), (0.6093, 0.7903, 0.2512), (0.6093, 0.6403, 0.1012), (0.6093, 0.5343, 0.1451), (0.6093, 0.4904, 0.2512), (0.6093, 0.5343, 0.3572), (0.6093, 0.6403, 0.4011), (0.6093, 0.7463, 0.3572)], [], [(0, 2, 4), (1, 18, 19), (2, 3, 5, 4), (0, 4, 6), (1, 20, 18), (4, 5, 7, 6), (0, 6, 8), (1, 21, 20), (6, 7, 9, 8), (0, 8, 10), (1, 22, 21), (8, 9, 11, 10), (0, 10, 12), (1, 23, 22), (10, 11, 13, 12), (0, 12, 14), (1, 24, 23), (12, 13, 15, 14), (0, 14, 16), (1, 25, 24), (14, 15, 17, 16), (0, 16, 2), (1, 19, 25), (16, 17, 3, 2), (19, 18, 5, 3), (18, 20, 7, 5), (20, 21, 9, 7), (21, 22, 11, 9), (22, 23, 13, 11), (23, 24, 15, 13), (24, 25, 17, 15), (25, 19, 3, 17)])
_uv = me_plane_003.uv_layers.new(name='UVMap')
_uv.uv.foreach_set('vector', [0.1217, 0.03489, 0.122, 0.0342, 0.1224, 0.03461, 0.255, 0.03119, 0.2554, 0.03136, 0.2552, 0.0316, 0.1263, 0.03377, 0.1268, 0.03377, 0.1268, 0.03429, 0.1263, 0.03429, 0.1217, 0.03489, 0.1224, 0.03461, 0.1224, 0.03518, 0.255, 0.03119, 0.2554, 0.03102, 0.2554, 0.03136, 0.118, 0.03685, 0.1176, 0.03685, 0.1176, 0.03632, 0.118, 0.03632, 0.1217, 0.03489, 0.1224, 0.03518, 0.122, 0.03558, 0.255, 0.03119, 0.2552, 0.03077, 0.2554, 0.03102, 0.118, 0.03632, 0.1176, 0.03632, 0.1176, 0.03579, 0.118, 0.03579, 0.1217, 0.03489, 0.122, 0.03558, 0.1214, 0.03558, 0.255, 0.03119, 0.2548, 0.03077, 0.2552, 0.03077, 0.1146, 0.03741, 0.1142, 0.03741, 0.1142, 0.03691, 0.1146, 0.03691, 0.1217, 0.03489, 0.1214, 0.03558, 0.121, 0.03518, 0.255, 0.03119, 0.2546, 0.03102, 0.2548, 0.03077, 0.1146, 0.03691, 0.1142, 0.03691, 0.1142, 0.03636, 0.1146, 0.03636, 0.1217, 0.03489, 0.121, 0.03518, 0.121, 0.03461, 0.255, 0.03119, 0.2546, 0.03136, 0.2546, 0.03102, 0.1161, 0.03701, 0.1156, 0.03701, 0.1156, 0.03648, 0.1161, 0.03648, 0.1217, 0.03489, 0.121, 0.03461, 0.1214, 0.0342, 0.255, 0.03119, 0.2548, 0.0316, 0.2546, 0.03136, 0.1161, 0.03648, 0.1156, 0.03648, 0.1156, 0.03596, 0.1161, 0.03596, 0.1217, 0.03489, 0.1214, 0.0342, 0.122, 0.0342, 0.255, 0.03119, 0.2552, 0.0316, 0.2548, 0.0316, 0.1263, 0.03324, 0.1268, 0.03324, 0.1268, 0.03377, 0.1263, 0.03377, 0.1219, 0.03393, 0.1221, 0.03369, 0.1224, 0.0338, 0.122, 0.0342, 0.1221, 0.03369, 0.1221, 0.03334, 0.1224, 0.03323, 0.1224, 0.0338, 0.1221, 0.03334, 0.1219, 0.0331, 0.122, 0.03282, 0.1224, 0.03323, 0.1219, 0.0331, 0.1215, 0.0331, 0.1214, 0.03282, 0.122, 0.03282, 0.1215, 0.0331, 0.1213, 0.03334, 0.121, 0.03323, 0.1214, 0.03282, 0.1213, 0.03334, 0.1213, 0.03369, 0.121, 0.0338, 0.121, 0.03323, 0.1213, 0.03369, 0.1215, 0.03393, 0.1214, 0.0342, 0.121, 0.0338, 0.1215, 0.03393, 0.1219, 0.03393, 0.122, 0.0342, 0.1214, 0.0342])
me_plane_003.materials.append(mat_material_001)
me_plane_003.use_remesh_fix_poles = True
me_plane_003.use_remesh_preserve_attributes = False
me_plane_003.use_mirror_vertex_groups = False
me_plane_003.update()
me_plane_004 = bpy.data.meshes.new('Plane.004')
me_plane_004.from_pydata([(-0.4475, 0.6403, 0.2512), (-0.6093, 0.6403, 0.2512), (-0.4475, 0.8894, 0.2512), (-0.6093, 0.8894, 0.2512), (-0.4475, 0.8164, 0.07506), (-0.6093, 0.8164, 0.07506), (-0.4475, 0.6403, 0.002116), (-0.6093, 0.6403, 0.002116), (-0.4475, 0.4642, 0.07506), (-0.6093, 0.4642, 0.07506), (-0.4475, 0.3913, 0.2512), (-0.6093, 0.3913, 0.2512), (-0.4475, 0.4642, 0.4273), (-0.6093, 0.4642, 0.4273), (-0.4475, 0.6403, 0.5002), (-0.6093, 0.6403, 0.5002), (-0.4475, 0.8164, 0.4273), (-0.6093, 0.8164, 0.4273), (-0.6093, 0.7463, 0.1451), (-0.6093, 0.7903, 0.2512), (-0.6093, 0.6403, 0.1012), (-0.6093, 0.5343, 0.1451), (-0.6093, 0.4904, 0.2512), (-0.6093, 0.5343, 0.3572), (-0.6093, 0.6403, 0.4011), (-0.6093, 0.7463, 0.3572)], [], [(0, 4, 2), (1, 19, 18), (2, 4, 5, 3), (0, 6, 4), (1, 18, 20), (4, 6, 7, 5), (0, 8, 6), (1, 20, 21), (6, 8, 9, 7), (0, 10, 8), (1, 21, 22), (8, 10, 11, 9), (0, 12, 10), (1, 22, 23), (10, 12, 13, 11), (0, 14, 12), (1, 23, 24), (12, 14, 15, 13), (0, 16, 14), (1, 24, 25), (14, 16, 17, 15), (0, 2, 16), (1, 25, 19), (16, 2, 3, 17), (19, 3, 5, 18), (18, 5, 7, 20), (20, 7, 9, 21), (21, 9, 11, 22), (22, 11, 13, 23), (23, 13, 15, 24), (24, 15, 17, 25), (25, 17, 3, 19)])
_uv = me_plane_004.uv_layers.new(name='UVMap')
_uv.uv.foreach_set('vector', [0.1203, 0.03489, 0.1196, 0.03518, 0.12, 0.03558, 0.2536, 0.03119, 0.2538, 0.0316, 0.254, 0.03136, 0.1156, 0.03691, 0.1156, 0.03636, 0.1151, 0.03636, 0.1151, 0.03691, 0.1203, 0.03489, 0.1196, 0.03461, 0.1196, 0.03518, 0.2536, 0.03119, 0.254, 0.03136, 0.254, 0.03102, 0.1253, 0.03583, 0.1253, 0.03636, 0.1258, 0.03636, 0.1258, 0.03583, 0.1203, 0.03489, 0.12, 0.0342, 0.1196, 0.03461, 0.2536, 0.03119, 0.254, 0.03102, 0.2538, 0.03077, 0.1253, 0.03636, 0.1253, 0.03689, 0.1258, 0.03689, 0.1258, 0.03636, 0.1203, 0.03489, 0.1206, 0.0342, 0.12, 0.0342, 0.2536, 0.03119, 0.2538, 0.03077, 0.2535, 0.03077, 0.1137, 0.03741, 0.1137, 0.03687, 0.1132, 0.03687, 0.1132, 0.03741, 0.1203, 0.03489, 0.121, 0.03461, 0.1206, 0.0342, 0.2536, 0.03119, 0.2535, 0.03077, 0.2532, 0.03102, 0.1137, 0.03687, 0.1137, 0.03636, 0.1132, 0.03636, 0.1132, 0.03687, 0.1203, 0.03489, 0.121, 0.03518, 0.121, 0.03461, 0.2536, 0.03119, 0.2532, 0.03102, 0.2532, 0.03136, 0.1248, 0.03583, 0.1248, 0.03636, 0.1253, 0.03636, 0.1253, 0.03583, 0.1203, 0.03489, 0.1206, 0.03558, 0.121, 0.03518, 0.2536, 0.03119, 0.2532, 0.03136, 0.2535, 0.0316, 0.1248, 0.03636, 0.1248, 0.03689, 0.1253, 0.03689, 0.1253, 0.03636, 0.1203, 0.03489, 0.12, 0.03558, 0.1206, 0.03558, 0.2536, 0.03119, 0.2535, 0.0316, 0.2538, 0.0316, 0.1156, 0.03741, 0.1156, 0.03691, 0.1151, 0.03691, 0.1151, 0.03741, 0.1205, 0.03393, 0.1206, 0.0342, 0.121, 0.0338, 0.1207, 0.03369, 0.1207, 0.03369, 0.121, 0.0338, 0.121, 0.03323, 0.1207, 0.03334, 0.1207, 0.03334, 0.121, 0.03323, 0.1206, 0.03282, 0.1205, 0.0331, 0.1205, 0.0331, 0.1206, 0.03282, 0.12, 0.03282, 0.1201, 0.0331, 0.1201, 0.0331, 0.12, 0.03282, 0.1196, 0.03323, 0.1199, 0.03334, 0.1199, 0.03334, 0.1196, 0.03323, 0.1196, 0.0338, 0.1199, 0.03369, 0.1199, 0.03369, 0.1196, 0.0338, 0.12, 0.0342, 0.1201, 0.03393, 0.1201, 0.03393, 0.12, 0.0342, 0.1206, 0.0342, 0.1205, 0.03393])
me_plane_004.materials.append(mat_material_001)
me_plane_004.use_remesh_fix_poles = True
me_plane_004.use_remesh_preserve_attributes = False
me_plane_004.use_mirror_vertex_groups = False
me_plane_004.update()

# ---- objects
ob_swat_apc_02 = bpy.data.objects.new('SWAT_APC_02', me_plane)
ob_wheel_fl = bpy.data.objects.new('Wheel_FL', me_plane_001)
ob_wheel_fr = bpy.data.objects.new('Wheel_FR', me_plane_002)
ob_wheel_rl = bpy.data.objects.new('Wheel_RL', me_plane_003)
ob_wheel_rr = bpy.data.objects.new('Wheel_RR', me_plane_004)

# ---- transforms, parenting, visibility, modifiers, constraints
ob_swat_apc_02.location = (0.0, 0.0, 0.0)
ob_swat_apc_02.lineart.crease_threshold = 0.0
ob_wheel_fl.parent = ob_swat_apc_02
ob_wheel_fl.location = (0.0, 0.0, 0.0)
ob_wheel_fl.lineart.crease_threshold = 0.0
ob_wheel_fr.parent = ob_swat_apc_02
ob_wheel_fr.location = (0.0, 0.0, 0.0)
ob_wheel_fr.lineart.crease_threshold = 0.0
ob_wheel_rl.parent = ob_swat_apc_02
ob_wheel_rl.location = (0.0, 0.0, 0.0)
ob_wheel_rl.lineart.crease_threshold = 0.0
ob_wheel_rr.parent = ob_swat_apc_02
ob_wheel_rr.location = (0.0, 0.0, 0.0)
ob_wheel_rr.lineart.crease_threshold = 0.0

# ---- collection membership
col_collection.objects.link(ob_swat_apc_02)
col_collection.objects.link(ob_wheel_fl)
col_collection.objects.link(ob_wheel_fr)
col_collection.objects.link(ob_wheel_rl)
col_collection.objects.link(ob_wheel_rr)

# ---- scene / render settings (as saved in the file)
scene.frame_start = 1; scene.frame_end = 250; scene.frame_set(0)
scene.render.engine = 'BLENDER_EEVEE_NEXT'
scene.cycles.use_denoising = False
scene.cycles.samples = 128
scene.cycles.sampling_pattern = 'TABULATED_SOBOL'
scene.cycles.use_adaptive_sampling = False
scene.cycles.use_light_tree = False
scene.view_settings.view_transform = 'Filmic'
bpy.context.view_layer.update()

# ---- added for rendering (the .blend has no active camera and no usable light): camera, sun
cam_auto = bpy.data.cameras.new('AutoCamera')
cam_auto.lens = 50.0
cam_auto.sensor_width = 36.0
cam_auto.clip_end = 1000.0
ob_auto_camera = bpy.data.objects.new('AutoCamera', cam_auto)
scene.collection.objects.link(ob_auto_camera)
ob_auto_camera.location = (3.42169, -4.24777, 3.43451)
ob_auto_camera.rotation_euler = (1.09748, -7.21219e-08, 0.694738)
scene.camera = ob_auto_camera
light_auto_sun = bpy.data.lights.new('AutoSun', 'SUN')
light_auto_sun.energy = 3.0
light_auto_sun.angle = 0.0523599
ob_auto_sun = bpy.data.objects.new('AutoSun', light_auto_sun)
scene.collection.objects.link(ob_auto_sun)
ob_auto_sun.rotation_euler = (0.872665, 0.174533, 0.523599)
bpy.context.view_layer.update()
